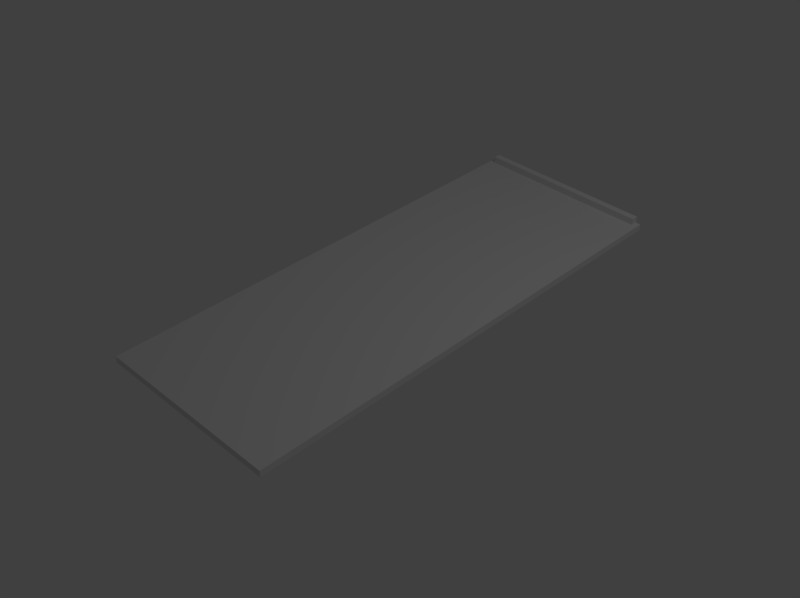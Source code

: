 # Source: BoxLid1.blend  (saved by Blender 2.79.0; exported with 4.5.12 LTS)
import bpy
from mathutils import Matrix  # noqa: F401  (used for matrix-valued properties, if any)

bpy.ops.wm.read_factory_settings(use_empty=True)
scene = bpy.context.scene
scene.name = 'Scene'

# ---- collections
col_collection_1 = bpy.data.collections.new('Collection 1'); scene.collection.children.link(col_collection_1)

# ---- world
world_world = bpy.data.worlds.new('World'); scene.world = world_world
world_world.color = (0.05088, 0.05088, 0.05088)
world_world.use_sun_shadow = False
world_world.sun_shadow_jitter_overblur = 0.0
world_world.cycles.sampling_method = 'MANUAL'

# ---- cameras
cam_camera = bpy.data.cameras.new('Camera')
cam_camera.clip_end = 100.0
cam_camera.lens = 43.96
cam_camera.sensor_width = 32.0
cam_camera.sensor_height = 18.0
cam_camera.ortho_scale = 7.314
cam_camera.dof.focus_distance = 0.0
cam_camera.dof.aperture_fstop = 128.0

# ---- lights
light_lamp = bpy.data.lights.new('Lamp', 'POINT')
light_lamp.transmission_factor = 0.0
light_lamp.cutoff_distance = 30.0
light_lamp.energy = 100.0
light_lamp.shadow_buffer_clip_start = 1.001
light_lamp.shadow_soft_size = 0.1
light_lamp.shadow_maximum_resolution = 0.006
light_lamp.use_absolute_resolution = True

# ---- meshes
me_cube = bpy.data.meshes.new('Cube')
me_cube.from_pydata([(-0.9825, -2.5, -0.07), (-0.9825, 2.5, -0.07), (0.9825, 2.5, -0.07), (0.9825, -2.5, -0.07), (-0.93, 2.43, -0.035), (0.93, 2.43, -0.035), (0.93, 2.43, 0.07), (-0.93, 2.43, 0.07), (-0.9825, -2.5, 0.0), (-0.9825, 2.5, 0.0), (0.9825, 2.5, 0.0), (0.9825, -2.5, 0.0), (-0.93, 2.5, -0.035), (0.93, 2.5, -0.035), (0.93, 2.5, 0.07), (-0.93, 2.5, 0.07)], [], [(0, 1, 2, 3), (4, 5, 6, 7), (8, 11, 10, 9), (12, 15, 14, 13), (0, 3, 11, 8), (4, 7, 15, 12), (7, 6, 14, 15), (1, 0, 8, 9), (2, 1, 9, 10), (3, 2, 10, 11), (5, 4, 12, 13), (6, 5, 13, 14)])
me_cube.use_remesh_preserve_volume = False
me_cube.use_remesh_preserve_attributes = False
me_cube.use_mirror_vertex_groups = False
me_cube.update()

# ---- objects
ob_cube = bpy.data.objects.new('Cube', me_cube)
ob_lamp = bpy.data.objects.new('Lamp', light_lamp)
ob_camera = bpy.data.objects.new('Camera', cam_camera)

# ---- transforms, parenting, visibility, modifiers, constraints
ob_cube.location = (0.0, 0.0, 0.0)
ob_cube.lineart.crease_threshold = 0.0
ob_lamp.location = (4.076, 1.005, 5.904)
ob_lamp.rotation_euler = (0.6503, 0.05522, 1.866)
ob_lamp.lock_rotations_4d = False
ob_lamp.empty_display_type = 'ARROWS'
ob_lamp.color = (0.0, 0.0, 0.0, 0.0)
ob_lamp.lineart.crease_threshold = 0.0
ob_camera.location = (6.0, -6.0, 6.0)
ob_camera.rotation_euler = (0.9425, 0.0, 0.7854)
ob_camera.lock_rotations_4d = False
ob_camera.empty_display_type = 'ARROWS'
ob_camera.color = (0.0, 0.0, 0.0, 0.0)
ob_camera.display_type = 'WIRE'
ob_camera.lineart.crease_threshold = 0.0

# ---- collection membership
col_collection_1.objects.link(ob_cube)
col_collection_1.objects.link(ob_lamp)
col_collection_1.objects.link(ob_camera)

# ---- scene / render settings (as saved in the file)
scene.camera = ob_camera
scene.frame_start = 1; scene.frame_end = 250; scene.frame_set(1)
scene.render.engine = 'BLENDER_EEVEE_NEXT'
scene.render.resolution_x = 480
scene.render.resolution_y = 359
scene.render.resolution_percentage = 50
scene.render.dither_intensity = 0.0
scene.cycles.use_denoising = False
scene.cycles.samples = 128
scene.cycles.sampling_pattern = 'TABULATED_SOBOL'
scene.cycles.use_adaptive_sampling = False
scene.cycles.use_light_tree = False
scene.cycles.blur_glossy = 0.0
scene.cycles.sample_clamp_indirect = 0.0
scene.view_settings.view_transform = 'Standard'
scene.unit_settings.scale_length = 0.0254
bpy.context.view_layer.update()
